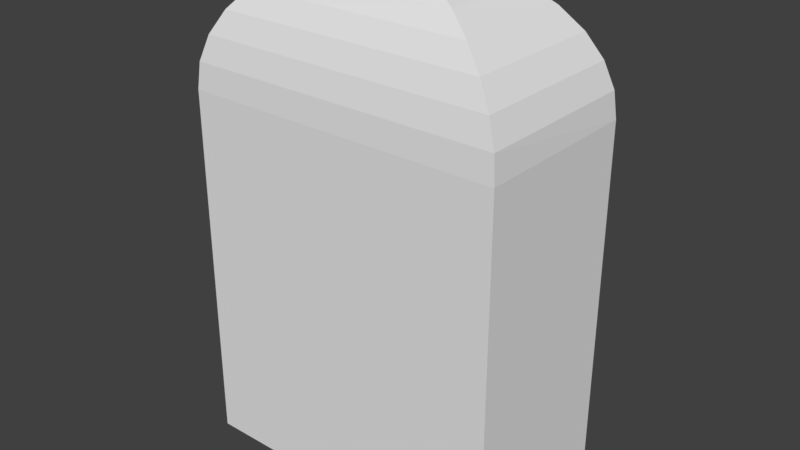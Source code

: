# Source: Rubber.blend  (saved by Blender 2.79.0; exported with 4.5.12 LTS)
import bpy
from mathutils import Matrix  # noqa: F401  (used for matrix-valued properties, if any)

bpy.ops.wm.read_factory_settings(use_empty=True)
scene = bpy.context.scene
scene.name = 'Scene'

# ---- collections
col_collection_1 = bpy.data.collections.new('Collection 1'); scene.collection.children.link(col_collection_1)

# ---- world
world_world = bpy.data.worlds.new('World'); scene.world = world_world
world_world.color = (0.05088, 0.05088, 0.05088)
world_world.use_sun_shadow = False
world_world.sun_shadow_jitter_overblur = 0.0
world_world.cycles.sampling_method = 'MANUAL'

# ---- meshes
me_cube_002 = bpy.data.meshes.new('Cube.002')
me_cube_002.from_pydata([(-0.8315, 0.8315, 1.552), (0.8315, 0.8315, 1.552), (0.5556, 0.5556, 1.827), (-0.5556, 0.5556, 1.827), (0.7071, 0.7071, 1.703), (-0.7071, 0.7071, 1.703), (-3.576e-07, -3.258e-07, 1.996), (0.1951, -0.1951, 1.977), (-0.1951, -0.1951, 1.977), (0.7071, -0.7071, 1.703), (-0.7071, -0.7071, 1.703), (0.5556, -0.5556, 1.827), (-0.5556, -0.5556, 1.827), (0.3827, -0.3827, 1.92), (-0.3827, -0.3827, 1.92), (0.1951, 0.1951, 1.977), (-0.1951, 0.1951, 1.977), (0.3827, 0.3827, 1.92), (-0.3827, 0.3827, 1.92), (-0.8315, -0.8315, 1.552), (0.8315, -0.8315, 1.552), (-1.0, -1.0, 0.9959), (0.9808, -0.9808, 1.191), (-0.9808, -0.9808, 1.191), (0.9239, -0.9239, 1.379), (-0.9239, -0.9239, 1.379), (0.9808, 0.9808, 1.191), (-0.9808, 0.9808, 1.191), (-1.0, 1.0, 0.9959), (0.9239, 0.9239, 1.379), (-0.9239, 0.9239, 1.379), (-1.0, -1.0, -1.745), (-1.0, 1.0, -1.745), (1.0, -1.0, -1.745), (1.0, 1.0, -1.745), (0.9959, -1.0, 0.9959), (0.9996, 0.9996, 1.0)], [], [(15, 17, 18, 16), (11, 9, 4, 2), (22, 24, 25, 23), (29, 26, 27, 30), (13, 7, 8, 14), (7, 6, 8), (6, 15, 16), (7, 13, 17, 15), (12, 14, 18, 3), (9, 20, 1, 4), (20, 9, 10, 19), (6, 7, 15), (9, 11, 12, 10), (25, 19, 0, 30), (24, 22, 26, 29), (2, 4, 5, 3), (19, 10, 5, 0), (20, 24, 29, 1), (24, 20, 19, 25), (1, 29, 30, 0), (4, 1, 0, 5), (10, 12, 3, 5), (17, 2, 3, 18), (26, 36, 28, 27), (8, 6, 16), (11, 13, 14, 12), (22, 35, 36, 26), (13, 11, 2, 17), (14, 8, 16, 18), (23, 25, 30, 27), (31, 21, 28, 32), (32, 28, 36, 34), (34, 36, 35, 33), (33, 35, 21, 31), (32, 34, 33, 31), (28, 21, 23, 27), (21, 35, 22, 23)])
me_cube_002.use_remesh_preserve_volume = False
me_cube_002.use_remesh_preserve_attributes = False
me_cube_002.use_mirror_vertex_groups = False
me_cube_002.update()

# ---- objects
ob_cube = bpy.data.objects.new('Cube', me_cube_002)

# ---- transforms, parenting, visibility, modifiers, constraints
ob_cube.location = (0.0, 0.0, -0.02161)
ob_cube.scale = (1.205, 0.6434, 1.0)
ob_cube.lineart.crease_threshold = 0.0

# ---- collection membership
col_collection_1.objects.link(ob_cube)

# ---- scene / render settings (as saved in the file)
scene.frame_start = 1; scene.frame_end = 250; scene.frame_set(1)
scene.render.engine = 'BLENDER_EEVEE_NEXT'
scene.render.resolution_percentage = 50
scene.render.dither_intensity = 0.0
scene.cycles.use_denoising = False
scene.cycles.samples = 128
scene.cycles.sampling_pattern = 'TABULATED_SOBOL'
scene.cycles.use_adaptive_sampling = False
scene.cycles.use_light_tree = False
scene.cycles.blur_glossy = 0.0
scene.cycles.sample_clamp_indirect = 0.0
scene.view_settings.view_transform = 'Standard'
bpy.context.view_layer.update()

# ---- added for rendering (the .blend has no active camera and no usable light): camera, sun
cam_auto = bpy.data.cameras.new('AutoCamera')
cam_auto.lens = 50.0
cam_auto.sensor_width = 36.0
cam_auto.clip_end = 1000.0
ob_auto_camera = bpy.data.objects.new('AutoCamera', cam_auto)
scene.collection.objects.link(ob_auto_camera)
ob_auto_camera.location = (4.2862, -5.14344, 3.5327)
ob_auto_camera.rotation_euler = (1.09748, -7.21219e-08, 0.694738)
scene.camera = ob_auto_camera
light_auto_sun = bpy.data.lights.new('AutoSun', 'SUN')
light_auto_sun.energy = 3.0
light_auto_sun.angle = 0.0523599
ob_auto_sun = bpy.data.objects.new('AutoSun', light_auto_sun)
scene.collection.objects.link(ob_auto_sun)
ob_auto_sun.rotation_euler = (0.872665, 0.174533, 0.523599)
bpy.context.view_layer.update()
